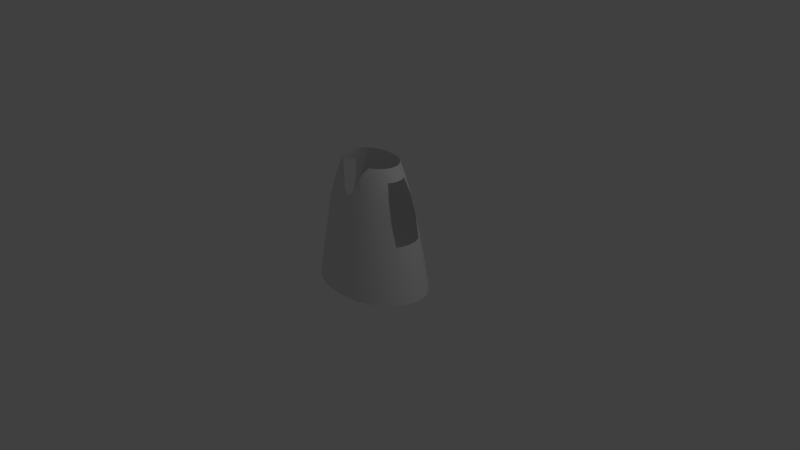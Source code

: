 # Source: tank_top.blend  (saved by Blender 2.72.0; exported with 4.5.12 LTS)
import bpy
from mathutils import Matrix  # noqa: F401  (used for matrix-valued properties, if any)

bpy.ops.wm.read_factory_settings(use_empty=True)
scene = bpy.context.scene
scene.name = 'Scene'

# ---- collections
col_collection_1 = bpy.data.collections.new('Collection 1'); scene.collection.children.link(col_collection_1)

# ---- world
world_world = bpy.data.worlds.new('World'); scene.world = world_world
world_world.color = (0.05088, 0.05088, 0.05088)
world_world.use_sun_shadow = False
world_world.sun_shadow_jitter_overblur = 0.0
world_world.cycles.sampling_method = 'MANUAL'
world_world.cycles.sample_map_resolution = 256

# ---- cameras
cam_camera = bpy.data.cameras.new('Camera')
cam_camera.clip_end = 100.0
cam_camera.lens = 35.0
cam_camera.sensor_width = 32.0
cam_camera.sensor_height = 18.0
cam_camera.ortho_scale = 7.314
cam_camera.dof.focus_distance = 0.0
cam_camera.dof.aperture_fstop = 128.0

# ---- lights
light_lamp = bpy.data.lights.new('Lamp', 'POINT')
light_lamp.transmission_factor = 0.0
light_lamp.cutoff_distance = 30.0
light_lamp.energy = 100.0
light_lamp.shadow_buffer_clip_start = 1.001
light_lamp.shadow_soft_size = 0.1
light_lamp.shadow_maximum_resolution = 0.006
light_lamp.use_absolute_resolution = True
light_lamp.cycles.use_multiple_importance_sampling = False

# ---- meshes
me_cylinder_001 = bpy.data.meshes.new('Cylinder.001')
me_cylinder_001.from_pydata([(0.007242, 0.4125, 1.332), (0.08648, 0.4046, 1.332), (0.1627, 0.3812, 1.332), (0.2329, 0.3432, 1.332), (0.2943, 0.2919, 1.332), (0.3447, 0.2294, 1.331), (0.3818, 0.158, 1.331), (0.4044, 0.08063, 1.33), (0.4114, 0.0001263, 1.33), (0.4026, -0.08038, 1.331), (0.379, -0.1579, 1.331), (0.3409, -0.2293, 1.332), (0.2895, -0.2919, 1.332), (0.2269, -0.3432, 1.333), (-0.232, -0.3432, 1.333), (-0.2946, -0.2919, 1.332), (-0.346, -0.2293, 1.332), (-0.3841, -0.1579, 1.331), (-0.4076, -0.08038, 1.331), (-0.4146, 0.0001266, 1.33), (-0.4058, 0.08063, 1.33), (-0.3813, 0.158, 1.331), (-0.3422, 0.2294, 1.331), (-0.2898, 0.2919, 1.332), (-0.226, 0.3432, 1.332), (-0.1534, 0.3812, 1.332), (-0.07467, 0.4046, 1.332), (0.01202, 0.6846, 0.3954), (0.1435, 0.6716, 0.3956), (0.27, 0.6327, 0.3956), (0.3865, 0.5695, 0.3957), (0.4885, 0.4844, 0.3958), (0.572, 0.3807, 0.3958), (0.6337, 0.2623, 0.3957), (0.6712, 0.1338, 0.3956), (0.6828, 0.0002096, 0.3957), (0.6681, -0.1334, 0.396), (0.6291, -0.262, 0.3963), (0.5658, -0.3805, 0.3966), (0.4805, -0.4844, 0.3968), (0.3766, -0.5696, 0.3969), (0.2581, -0.633, 0.3971), (0.1295, -0.672, 0.3972), (-0.004208, -0.6852, 0.3973), (-0.1379, -0.672, 0.3972), (-0.2665, -0.633, 0.397), (-0.3851, -0.5696, 0.3968), (-0.4889, -0.4844, 0.3967), (-0.5742, -0.3805, 0.3966), (-0.6375, -0.262, 0.3963), (-0.6765, -0.1334, 0.3959), (-0.6882, 0.0002102, 0.3957), (-0.6735, 0.1338, 0.3956), (-0.6329, 0.2623, 0.3958), (-0.5679, 0.3807, 0.3958), (-0.4809, 0.4844, 0.3958), (-0.3752, 0.5695, 0.3957), (-0.2546, 0.6327, 0.3957), (-0.1239, 0.6716, 0.3956), (0.009631, 0.5485, 0.9569), (0.1721, 0.805, -0.3526), (0.3237, 0.7585, -0.3524), (0.4633, 0.6827, -0.3522), (0.5856, 0.5807, -0.3521), (0.6857, 0.4563, -0.3519), (0.7597, 0.3144, -0.3518), (0.8046, 0.1604, -0.3517), (0.8185, 0.0002512, -0.3515), (0.8009, -0.1599, -0.3512), (0.7542, -0.3141, -0.3512), (0.6782, -0.4561, -0.3511), (0.576, -0.5807, -0.351), (0.4515, -0.6829, -0.3508), (0.3094, -0.7588, -0.3507), (0.1553, -0.8056, -0.3507), (-0.005044, -0.8214, -0.3507), (-0.1654, -0.8056, -0.3507), (-0.3195, -0.7588, -0.3508), (-0.4616, -0.6829, -0.3509), (-0.5861, -0.5807, -0.351), (-0.6883, -0.4561, -0.3511), (-0.7642, -0.3141, -0.3512), (-0.811, -0.1599, -0.3513), (-0.825, 0.0002519, -0.3515), (-0.8074, 0.1604, -0.3517), (-0.7587, 0.3144, -0.3518), (-0.6808, 0.4563, -0.3519), (-0.5765, 0.5807, -0.352), (-0.4497, 0.6827, -0.3522), (-0.3053, 0.7585, -0.3523), (-0.1486, 0.805, -0.3526), (0.01441, 0.8206, -0.3529), (0.115, 0.5381, 0.9571), (0.2163, 0.507, 0.957), (0.3097, 0.4563, 0.9572), (0.3914, 0.3882, 0.9571), (0.4583, 0.3054, 0.9569), (0.5078, 0.2526, 0.9566), (0.5041, -0.2523, 0.9571), (0.4533, -0.3049, 0.9576), (0.385, -0.3881, 0.958), (0.3018, -0.4564, 0.9582), (0.2068, -0.5072, 0.9582), (0.04843, -0.5384, 0.9585), (-0.003372, -0.549, 0.9585), (-0.05517, -0.5384, 0.9584), (-0.2136, -0.5072, 0.9583), (-0.3085, -0.4564, 0.9582), (-0.3918, -0.3881, 0.958), (-0.4601, -0.3049, 0.9576), (-0.5108, -0.2523, 0.9571), (-0.2125, -0.3922, 1.251), (0.207, -0.3922, 1.251), (-0.2006, -0.4518, 1.169), (-0.5071, 0.2526, 0.9567), (-0.4551, 0.305, 0.957), (-0.3853, 0.3882, 0.9572), (-0.3006, 0.4563, 0.9572), (-0.204, 0.507, 0.9571), (-0.0993, 0.5381, 0.9571), (0.008437, 0.4805, 1.168), (0.1007, 0.4714, 1.168), (0.1895, 0.4441, 1.168), (0.2713, 0.3997, 1.168), (0.3429, 0.34, 1.168), (0.4015, 0.2672, 1.167), (0.4448, 0.1841, 1.167), (0.4711, 0.09393, 1.167), (0.4793, 0.0001471, 1.166), (0.4689, -0.09364, 1.167), (0.4416, -0.1839, 1.168), (0.3971, -0.2671, 1.168), (0.3373, -0.34, 1.169), (0.2644, -0.4042, 1.169), (0.1324, -0.4513, 1.169), (0.09091, -0.5018, 1.074), (-0.09682, -0.5018, 1.074), (-0.1383, -0.4513, 1.169), (-0.2703, -0.4042, 1.169), (-0.3432, -0.34, 1.168), (-0.403, -0.2671, 1.168), (-0.4475, -0.1839, 1.168), (-0.4749, -0.09364, 1.167), (-0.483, 0.0001475, 1.166), (-0.4727, 0.09393, 1.167), (-0.4442, 0.1841, 1.167), (-0.3986, 0.2672, 1.167), (-0.3376, 0.34, 1.168), (-0.2633, 0.3997, 1.168), (-0.1787, 0.4441, 1.168), (-0.08698, 0.4714, 1.168), (0.01083, 0.6165, 0.6995), (0.1578, 0.7383, 0.04481), (0.2968, 0.6956, 0.04497), (0.4249, 0.6261, 0.04506), (0.5371, 0.5326, 0.04511), (0.6289, 0.4185, 0.04516), (0.6967, 0.2884, 0.04521), (0.7379, 0.1471, 0.04532), (0.7507, 0.0002304, 0.04548), (0.7345, -0.1467, 0.04572), (0.6916, -0.288, 0.04582), (0.622, -0.4183, 0.04597), (0.5283, -0.5325, 0.04616), (0.4141, -0.6263, 0.04634), (0.2838, -0.6959, 0.04649), (0.1424, -0.7388, 0.04659), (-0.004626, -0.7533, 0.04663), (-0.1517, -0.7388, 0.04658), (-0.293, -0.6959, 0.04647), (-0.4233, -0.6263, 0.04631), (-0.5375, -0.5325, 0.04612), (-0.6312, -0.4183, 0.04593), (-0.7009, -0.288, 0.04578), (-0.7438, -0.1467, 0.04567), (-0.7566, 0.000231, 0.04545), (-0.7404, 0.1471, 0.0453), (-0.6958, 0.2884, 0.04522), (-0.6244, 0.4185, 0.04517), (-0.5287, 0.5326, 0.04514), (-0.4124, 0.6261, 0.0451), (-0.28, 0.6956, 0.045), (-0.1362, 0.7383, 0.04483), (0.01321, 0.7526, 0.04458), (0.1293, 0.6048, 0.6996), (0.2432, 0.5699, 0.6997), (0.3481, 0.5129, 0.6998), (0.44, 0.4363, 0.6998), (0.5152, 0.3429, 0.6997), (0.5707, 0.2839, 0.6995), (0.1946, -0.4518, 1.169), (-0.2511, -0.3715, 1.251), (-0.1738, -0.4128, 1.251), (0.5666, -0.2836, 0.7001), (0.5095, -0.3427, 0.7005), (0.4328, -0.4363, 0.7007), (0.3392, -0.513, 0.7009), (0.2325, -0.5701, 0.701), (0.1167, -0.6052, 0.7012), (-0.00379, -0.6171, 0.7012), (-0.1242, -0.6052, 0.7012), (-0.2401, -0.5701, 0.7009), (-0.3468, -0.513, 0.7009), (-0.4403, -0.4363, 0.7007), (-0.5171, -0.3427, 0.7004), (-0.5742, -0.2836, 0.7001), (0.1683, -0.4128, 1.251), (0.2456, -0.3715, 1.251), (-0.57, 0.2839, 0.6996), (-0.5115, 0.3429, 0.6998), (-0.4331, 0.4363, 0.6999), (-0.3379, 0.5129, 0.6998), (-0.2293, 0.5699, 0.6997), (-0.1116, 0.6048, 0.6997), (0.06967, -0.5201, 1.016), (-0.076, -0.5201, 1.016)], [], [(120, 0, 1, 121), (121, 1, 2, 122), (122, 2, 3, 123), (123, 3, 4, 124), (124, 4, 5, 125), (125, 5, 6, 126), (126, 6, 7, 127), (127, 7, 8, 128), (128, 8, 9, 129), (129, 9, 10, 130), (130, 10, 11, 131), (131, 11, 12, 132), (132, 12, 13, 207, 133), (137, 192, 111, 113), (113, 111, 191, 138), (138, 191, 14, 15, 139), (139, 15, 16, 140), (140, 16, 17, 141), (141, 17, 18, 142), (142, 18, 19, 143), (143, 19, 20, 144), (144, 20, 21, 145), (145, 21, 22, 146), (146, 22, 23, 147), (147, 23, 24, 148), (148, 24, 25, 149), (150, 26, 0, 120), (149, 25, 26, 150), (183, 27, 28, 152), (152, 28, 29, 153), (153, 29, 30, 154), (154, 30, 31, 155), (155, 31, 32, 156), (156, 32, 33, 157), (157, 33, 34, 158), (158, 34, 35, 159), (159, 35, 36, 160), (160, 36, 37, 161), (161, 37, 38, 162), (162, 38, 39, 163), (163, 39, 40, 164), (164, 40, 41, 165), (165, 41, 42, 166), (166, 42, 43, 167), (167, 43, 44, 168), (168, 44, 45, 169), (169, 45, 46, 170), (170, 46, 47, 171), (171, 47, 48, 172), (172, 48, 49, 173), (173, 49, 50, 174), (174, 50, 51, 175), (175, 51, 52, 176), (176, 52, 53, 177), (177, 53, 54, 178), (178, 54, 55, 179), (179, 55, 56, 180), (180, 56, 57, 181), (182, 58, 27, 183), (181, 57, 58, 182), (151, 59, 92, 184), (184, 92, 93, 185), (185, 93, 94, 186), (186, 94, 95, 187), (187, 95, 96, 188), (188, 96, 97, 189), (193, 98, 99, 194), (194, 99, 100, 195), (195, 100, 101, 196), (196, 101, 102, 197), (197, 102, 103, 198), (198, 103, 104, 199), (199, 104, 105, 200), (200, 105, 106, 201), (201, 106, 107, 202), (202, 107, 108, 203), (203, 108, 109, 204), (204, 109, 110, 205), (208, 114, 115, 209), (209, 115, 116, 210), (210, 116, 117, 211), (211, 117, 118, 212), (213, 119, 59, 151), (212, 118, 119, 213), (59, 120, 121, 92), (92, 121, 122, 93), (93, 122, 123, 94), (94, 123, 124, 95), (95, 124, 125, 96), (96, 125, 126, 97), (98, 130, 131, 99), (99, 131, 132, 100), (100, 132, 133, 101), (101, 133, 190, 134, 102), (102, 134, 135, 214, 103), (133, 207, 112, 190), (190, 112, 206, 134), (105, 215, 136, 137, 106), (106, 137, 113, 138, 107), (107, 138, 139, 108), (108, 139, 140, 109), (109, 140, 141, 110), (114, 145, 146, 115), (115, 146, 147, 116), (116, 147, 148, 117), (117, 148, 149, 118), (119, 150, 120, 59), (118, 149, 150, 119), (91, 183, 152, 60), (60, 152, 153, 61), (61, 153, 154, 62), (62, 154, 155, 63), (63, 155, 156, 64), (64, 156, 157, 65), (65, 157, 158, 66), (66, 158, 159, 67), (67, 159, 160, 68), (68, 160, 161, 69), (69, 161, 162, 70), (70, 162, 163, 71), (71, 163, 164, 72), (72, 164, 165, 73), (73, 165, 166, 74), (74, 166, 167, 75), (75, 167, 168, 76), (76, 168, 169, 77), (77, 169, 170, 78), (78, 170, 171, 79), (79, 171, 172, 80), (80, 172, 173, 81), (81, 173, 174, 82), (82, 174, 175, 83), (83, 175, 176, 84), (84, 176, 177, 85), (85, 177, 178, 86), (86, 178, 179, 87), (87, 179, 180, 88), (88, 180, 181, 89), (90, 182, 183, 91), (89, 181, 182, 90), (27, 151, 184, 28), (28, 184, 185, 29), (29, 185, 186, 30), (30, 186, 187, 31), (31, 187, 188, 32), (32, 188, 189, 33), (37, 193, 194, 38), (38, 194, 195, 39), (39, 195, 196, 40), (40, 196, 197, 41), (41, 197, 198, 42), (42, 198, 199, 43), (43, 199, 200, 44), (44, 200, 201, 45), (45, 201, 202, 46), (46, 202, 203, 47), (47, 203, 204, 48), (48, 204, 205, 49), (53, 208, 209, 54), (54, 209, 210, 55), (55, 210, 211, 56), (56, 211, 212, 57), (58, 213, 151, 27), (57, 212, 213, 58), (191, 111, 192, 14), (206, 207, 13), (103, 214, 104), (105, 104, 215)])
me_cylinder_001.polygons.foreach_set('use_smooth', [True] * 168)
me_cylinder_001.use_remesh_preserve_volume = False
me_cylinder_001.use_remesh_preserve_attributes = False
me_cylinder_001.use_mirror_vertex_groups = False
me_cylinder_001.update()

# ---- objects
ob_cylinder = bpy.data.objects.new('Cylinder', me_cylinder_001)
ob_lamp = bpy.data.objects.new('Lamp', light_lamp)
ob_camera = bpy.data.objects.new('Camera', cam_camera)

# ---- transforms, parenting, visibility, modifiers, constraints
ob_cylinder.location = (0.0, 0.0, 0.0)
ob_cylinder.scale = (1.0, 0.7075, 1.0)
ob_cylinder.lineart.crease_threshold = 0.0
ob_lamp.location = (4.076, 1.005, 5.904)
ob_lamp.rotation_euler = (0.6503, 0.05522, 1.866)
ob_lamp.lock_rotations_4d = False
ob_lamp.empty_display_type = 'ARROWS'
ob_lamp.color = (0.0, 0.0, 0.0, 0.0)
ob_lamp.lineart.crease_threshold = 0.0
ob_camera.location = (7.481, -6.508, 5.344)
ob_camera.rotation_euler = (1.109, 0.01082, 0.8149)
ob_camera.lock_rotations_4d = False
ob_camera.empty_display_type = 'ARROWS'
ob_camera.color = (0.0, 0.0, 0.0, 0.0)
ob_camera.display_type = 'WIRE'
ob_camera.lineart.crease_threshold = 0.0

# ---- collection membership
col_collection_1.objects.link(ob_cylinder)
col_collection_1.objects.link(ob_lamp)
col_collection_1.objects.link(ob_camera)

# ---- scene / render settings (as saved in the file)
scene.camera = ob_camera
scene.frame_start = 1; scene.frame_end = 250; scene.frame_set(1)
scene.render.engine = 'BLENDER_EEVEE_NEXT'
scene.render.image_settings.color_mode = 'RGB'
scene.render.image_settings.compression = 90
scene.render.resolution_percentage = 50
scene.render.dither_intensity = 0.0
scene.cycles.use_denoising = False
scene.cycles.samples = 10
scene.cycles.sampling_pattern = 'TABULATED_SOBOL'
scene.cycles.light_sampling_threshold = 0.0
scene.cycles.use_adaptive_sampling = False
scene.cycles.use_light_tree = False
scene.cycles.blur_glossy = 0.0
scene.cycles.volume_bounces = 1
scene.cycles.pixel_filter_type = 'GAUSSIAN'
scene.cycles.sample_clamp_indirect = 0.0
scene.view_settings.view_transform = 'Standard'
bpy.context.view_layer.update()
